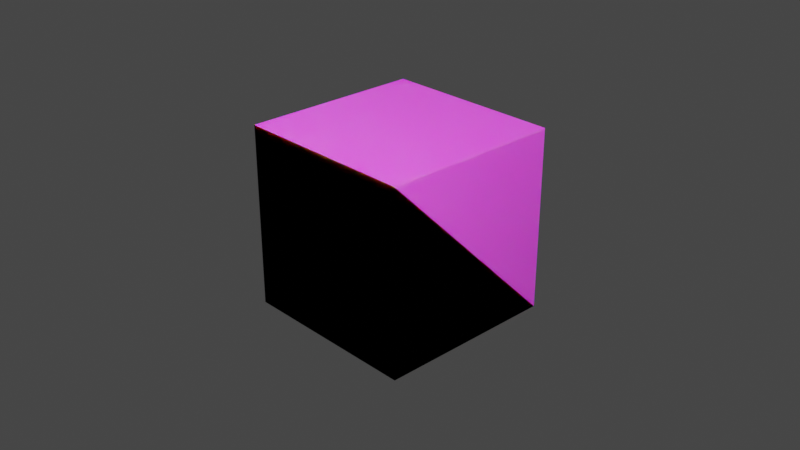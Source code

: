 # Source: sand-sand-tile.blend  (saved by Blender 4.2.66; exported with 4.5.12 LTS)
import bpy
from mathutils import Matrix  # noqa: F401  (used for matrix-valued properties, if any)

bpy.ops.wm.read_factory_settings(use_empty=True)
scene = bpy.context.scene
scene.name = 'Scene'

# ---- collections
col_collection = bpy.data.collections.new('Collection'); scene.collection.children.link(col_collection)

# ---- images (referenced by path relative to the original .blend; pixels are not part of the script)
import os
ASSET_DIR = os.environ.get("B2B_ASSET_DIR", "")  # directory of the original .blend (textures are referenced by path, not embedded)
HERE = os.path.dirname(os.path.abspath(__file__))  # packed textures are extracted next to this script under _unpacked/

def load_image(name, relpath, width, height, colorspace="sRGB"):
    """Load a texture the original file referenced (path relative to the .blend, or extracted next to this script)."""
    p = next((c for c in (os.path.join(HERE, relpath), os.path.join(ASSET_DIR, relpath)) if relpath and os.path.exists(c)), "")
    if p:
        img = bpy.data.images.load(p, check_existing=True)
        img.name = name
    else:  # same state as the original file: an image datablock whose file is absent (Cycles renders it pink)
        img = bpy.data.images.new(name, width, height)
        img.source = "FILE"
        img.filepath = "//" + (relpath or name)
    img.colorspace_settings.name = colorspace
    return img
img_sand_bump_3_png_001 = load_image('sand_bump_3.png.001', 'sand_bump_3.png', 1024, 1024, 'sRGB')
img_selected_emission = load_image('selected-emission', '_unpacked/selected-emission.0d382bfc.png', 1024, 1024, 'sRGB')
img_block_sandy_clay_loam_1_png = load_image('block-sandy_clay_loam-1.png', 'block-sandy_clay_loam-1.png', 1024, 1024, 'sRGB')
img_block_sandy_clay_loam_normal_1_png = load_image('block-sandy_clay_loam-normal-1.png', 'block-sandy_clay_loam-normal-1.png', 1024, 1024, 'sRGB')

# ---- materials (node trees are filled in below, after node groups)
mat_sand_sand_001 = bpy.data.materials.new('Sand-Sand.001')
mat_sand_sand_001.alpha_threshold = 0.0
mat_sand_sand_001.use_transparent_shadow = False
mat_sand_sand_001.roughness = 0.5
mat_sand_sand_001.line_color = (0.0, 0.0, 0.0, 1.0)

# ---- material node trees
mat_sand_sand_001.use_nodes = True; mat_sand_sand_001.node_tree.nodes.clear()
_N = mat_sand_sand_001.node_tree.nodes; _L = mat_sand_sand_001.node_tree.links
n0 = _N.new('ShaderNodeOutputMaterial'); n0.name = 'Material Output'; n0.location = (390, 300)
n1 = _N.new('ShaderNodeTexImage'); n1.name = 'Image Texture.001'; n1.location = (317, 125)
n1.image = img_sand_bump_3_png_001
n2 = _N.new('ShaderNodeTexImage'); n2.name = 'Image Texture.002'; n2.location = (-460, -280)
n2.image = img_selected_emission
n3 = _N.new('ShaderNodeTexImage'); n3.name = 'Image Texture'; n3.location = (-541, 357)
n3.image = img_block_sandy_clay_loam_1_png
n4 = _N.new('ShaderNodeBsdfPrincipled'); n4.name = 'Principled BSDF'; n4.location = (100, 300)
n4.distribution = 'GGX'
n4.subsurface_method = 'RANDOM_WALK_SKIN'
n4.inputs[3].default_value = 1.45
n4.inputs[8].default_value = 1.0
n4.inputs[10].default_value = 0.06818
n4.inputs[11].default_value = 1.476
n4.inputs[12].default_value = 0.04545
n4.inputs[13].default_value = 1.0
n4.inputs[20].default_value = 0.08
n4.inputs[27].default_value = (0.0, 0.0, 0.0, 1.0)
n4.inputs[28].default_value = 0.1
n5 = _N.new('ShaderNodeMix'); n5.name = 'Mix'; n5.location = (-231, 377)
n5.data_type = 'RGBA'
n5.inputs[0].default_value = 0.06818
n5.inputs[7].default_value = (0.8, 0.8, 0.8, 1.0)
n6 = _N.new('ShaderNodeTexImage'); n6.name = 'Image Texture.003'; n6.location = (-548, 47)
n6.image = img_block_sandy_clay_loam_normal_1_png
n7 = _N.new('ShaderNodeTexImage'); n7.name = 'Image Texture.004'; n7.location = (-167, -332)
n7.image = img_selected_emission
_L.new(n4.outputs[0], n0.inputs[0])
_L.new(n1.outputs[0], n0.inputs[2])
_L.new(n3.outputs[0], n5.inputs[6])
_L.new(n5.outputs[2], n4.inputs[0])
_L.new(n6.outputs[0], n4.inputs[5])
n0.is_active_output = True

# ---- world
world_world = bpy.data.worlds.new('World'); scene.world = world_world
world_world.use_nodes = True; world_world.node_tree.nodes.clear()
_N = world_world.node_tree.nodes; _L = world_world.node_tree.links
n0 = _N.new('ShaderNodeOutputWorld'); n0.name = 'World Output'; n0.location = (300, 300)
n1 = _N.new('ShaderNodeBackground'); n1.name = 'Background'; n1.location = (10, 300)
n1.inputs[0].default_value = (0.05088, 0.05088, 0.05088, 1.0)
_L.new(n1.outputs[0], n0.inputs[0])
n0.is_active_output = True
world_world.color = (0.05088, 0.05088, 0.05088)
world_world.use_sun_shadow = False
world_world.sun_shadow_jitter_overblur = 0.0

# ---- cameras
cam_camera = bpy.data.cameras.new('Camera')
cam_camera.clip_end = 100.0
cam_camera.ortho_scale = 7.314

# ---- lights
light_spot = bpy.data.lights.new('Spot', 'POINT')
light_spot.transmission_factor = 0.0
light_spot.energy = 5000.0
light_spot.shadow_soft_size = 1.23
light_spot.shadow_maximum_resolution = 0.006
light_spot.use_absolute_resolution = True

# ---- meshes
me_cube = bpy.data.meshes.new('Cube')
me_cube.from_pydata([(1.0, 1.0, 1.0), (1.0, 1.0, -1.0), (1.0, -1.0, 1.0), (1.0, -1.0, -1.0), (-1.0, 1.0, 1.0), (-1.0, 1.0, -1.0), (-1.0, -1.0, 1.0), (-1.0, -1.0, -1.0)], [], [(0, 4, 6, 2), (3, 2, 6, 7), (7, 6, 4, 5), (5, 1, 3, 7), (1, 0, 2, 3), (5, 4, 0, 1)])
_uv = me_cube.uv_layers.new(name='UVMap')
_uv.uv.foreach_set('vector', [0.3333, 2.517e-08, 0.3333, 0.3333, 1.457e-08, 0.3333, 3.974e-08, 3e-15, 0.3333, 0.6667, 9.273e-09, 0.6667, 3.444e-08, 0.3333, 0.3333, 0.3333, 0.6667, 0.3333, 0.3333, 0.3333, 0.3333, 5.298e-09, 0.6667, 3.046e-08, 0.6667, 0.3333, 0.6667, 0.6667, 0.3333, 0.6667, 0.3333, 0.3333, 0.3333, 1.0, 3.975e-09, 1.0, 2.914e-08, 0.6667, 0.3333, 0.6667, 0.6667, 1.0, 0.3333, 1.0, 0.3333, 0.6667, 0.6667, 0.6667])
me_cube.materials.append(mat_sand_sand_001)
me_cube.use_mirror_vertex_groups = False
me_cube.update()
me_cube_001 = bpy.data.meshes.new('Cube.001')
me_cube_001.from_pydata([(1.0, 1.0, -1.0), (1.0, -1.0, 1.0), (1.0, -1.0, -1.0), (-1.0, 1.0, -1.0), (-1.0, -1.0, 1.0), (-1.0, -1.0, -1.0)], [], [(2, 1, 4, 5), (5, 4, 3), (3, 0, 2, 5), (0, 1, 2), (3, 4, 1, 0)])
_uv = me_cube_001.uv_layers.new(name='UVMap')
_uv.uv.foreach_set('vector', [0.9907, 0.0006149, 0.012, 0.0006149, 0.012, 0.9994, 0.9907, 0.9994, 0.003353, 0.0, 0.003353, 1.0, 1.003, 0.0, 0.0, 0.9984, 1.0, 0.9984, 1.0, -0.001569, 0.0, -0.001569, 0.9935, -5.96e-08, 0.008274, 1.0, -0.00649, 0.0, 1.007, 1.192e-07, 1.007, 1.0, 0.005272, 1.0, 0.005273, 0.0])
me_cube_001.materials.append(mat_sand_sand_001)
me_cube_001.use_mirror_vertex_groups = False
me_cube_001.update()

# ---- objects
ob_cube = bpy.data.objects.new('Cube', me_cube)
ob_camera = bpy.data.objects.new('Camera', cam_camera)
ob_spot = bpy.data.objects.new('Spot', light_spot)
ob_slope_n = bpy.data.objects.new('Slope-N', me_cube_001)

# ---- transforms, parenting, visibility, modifiers, constraints
ob_cube.location = (0.0, 0.0, 0.0)
ob_cube.lock_rotations_4d = False
ob_cube.empty_display_type = 'ARROWS'
ob_cube.lineart.crease_threshold = 0.0
ob_camera.location = (7.359, -6.926, 4.958)
ob_camera.rotation_euler = (1.109, 0.0, 0.8149)
ob_camera.lock_rotations_4d = False
ob_camera.empty_display_type = 'ARROWS'
ob_camera.color = (0.0, 0.0, 0.0, 0.0)
ob_camera.display_type = 'WIRE'
ob_camera.lineart.crease_threshold = 0.0
ob_spot.location = (3.023, -3.713, 8.329)
ob_spot.rotation_euler = (0.4239, 0.2999, 0.1237)
ob_slope_n.location = (0.0, 0.0, 0.0)
ob_slope_n.lock_rotations_4d = False
ob_slope_n.empty_display_type = 'ARROWS'
ob_slope_n.lineart.crease_threshold = 0.0

# ---- collection membership
col_collection.objects.link(ob_cube)
col_collection.objects.link(ob_camera)
col_collection.objects.link(ob_spot)
col_collection.objects.link(ob_slope_n)

# ---- scene / render settings (as saved in the file)
scene.camera = ob_camera
scene.frame_start = 1; scene.frame_end = 250; scene.frame_set(1)
scene.render.engine = 'BLENDER_EEVEE_NEXT'
scene.cycles.sampling_pattern = 'TABULATED_SOBOL'
scene.cycles.use_light_tree = False
scene.view_settings.view_transform = 'Filmic'
bpy.context.view_layer.update()
